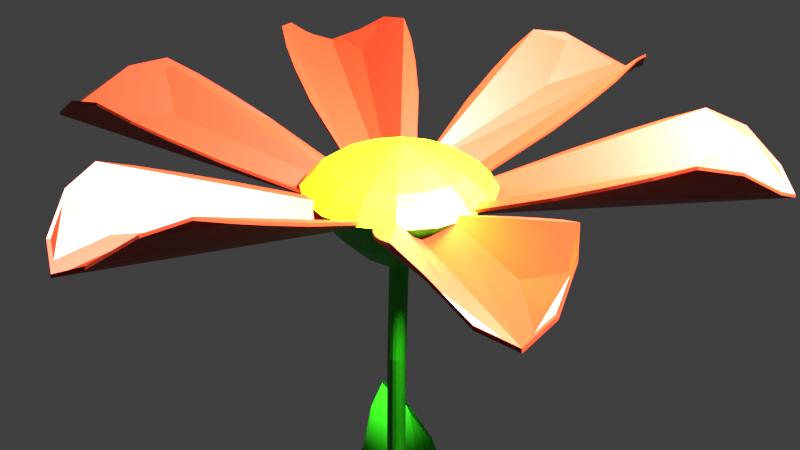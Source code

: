 # Source: Blume.blend  (saved by Blender 4.0.36; exported with 4.5.12 LTS)
import bpy
from mathutils import Matrix  # noqa: F401  (used for matrix-valued properties, if any)

bpy.ops.wm.read_factory_settings(use_empty=True)
scene = bpy.context.scene
scene.name = 'Scene'

# ---- collections
col_collection = bpy.data.collections.new('Collection'); scene.collection.children.link(col_collection)

# ---- materials (node trees are filled in below, after node groups)
mat_blatt = bpy.data.materials.new('Blatt')
mat_blatt.use_transparent_shadow = False
mat_st_ngel = bpy.data.materials.new('Stängel')
mat_st_ngel.use_transparent_shadow = False
mat_blumemitte = bpy.data.materials.new('BlumeMitte')
mat_blumemitte.use_transparent_shadow = False
mat_material_001 = bpy.data.materials.new('Material.001')
mat_material_001.use_transparent_shadow = False

# ---- material node trees
mat_blatt.use_nodes = True; mat_blatt.node_tree.nodes.clear()
_N = mat_blatt.node_tree.nodes; _L = mat_blatt.node_tree.links
n0 = _N.new('ShaderNodeBsdfPrincipled'); n0.name = 'Principled BSDF'; n0.location = (10, 300)
n0.inputs[0].default_value = (0.3537, 0.02134, 0.003514, 1.0)
n0.inputs[3].default_value = 1.45
n1 = _N.new('ShaderNodeOutputMaterial'); n1.name = 'Material-Ausgabe'; n1.location = (300, 300)
_L.new(n0.outputs[0], n1.inputs[0])
n1.is_active_output = True
mat_st_ngel.use_nodes = True; mat_st_ngel.node_tree.nodes.clear()
_N = mat_st_ngel.node_tree.nodes; _L = mat_st_ngel.node_tree.links
n0 = _N.new('ShaderNodeBsdfPrincipled'); n0.name = 'Principled BSDF'; n0.location = (10, 300)
n0.inputs[0].default_value = (0.01375, 0.406, 0.0, 1.0)
n0.inputs[3].default_value = 1.45
n1 = _N.new('ShaderNodeOutputMaterial'); n1.name = 'Material-Ausgabe'; n1.location = (300, 300)
_L.new(n0.outputs[0], n1.inputs[0])
n1.is_active_output = True
mat_blumemitte.use_nodes = True; mat_blumemitte.node_tree.nodes.clear()
_N = mat_blumemitte.node_tree.nodes; _L = mat_blumemitte.node_tree.links
n0 = _N.new('ShaderNodeBsdfPrincipled'); n0.name = 'Principled BSDF'; n0.location = (10, 300)
n0.inputs[0].default_value = (1.0, 0.5952, 0.002551, 1.0)
n0.inputs[3].default_value = 1.45
n1 = _N.new('ShaderNodeOutputMaterial'); n1.name = 'Material-Ausgabe'; n1.location = (300, 300)
_L.new(n0.outputs[0], n1.inputs[0])
n1.is_active_output = True
mat_material_001.use_nodes = True; mat_material_001.node_tree.nodes.clear()
_N = mat_material_001.node_tree.nodes; _L = mat_material_001.node_tree.links
n0 = _N.new('ShaderNodeBsdfPrincipled'); n0.name = 'Principled BSDF'; n0.location = (10, 300)
n0.inputs[3].default_value = 1.45
n1 = _N.new('ShaderNodeOutputMaterial'); n1.name = 'Material-Ausgabe'; n1.location = (300, 300)
_L.new(n0.outputs[0], n1.inputs[0])
n1.is_active_output = True

# ---- world
world_world = bpy.data.worlds.new('World'); scene.world = world_world
world_world.use_nodes = True; world_world.node_tree.nodes.clear()
_N = world_world.node_tree.nodes; _L = world_world.node_tree.links
n0 = _N.new('ShaderNodeOutputWorld'); n0.name = 'World Output'; n0.location = (300, 300)
n1 = _N.new('ShaderNodeBackground'); n1.name = 'Background'; n1.location = (10, 300)
n1.inputs[0].default_value = (0.05088, 0.05088, 0.05088, 1.0)
_L.new(n1.outputs[0], n0.inputs[0])
n0.is_active_output = True
world_world.color = (0.05088, 0.05088, 0.05088)
world_world.use_sun_shadow = False
world_world.sun_shadow_jitter_overblur = 0.0

# ---- cameras
cam_camera = bpy.data.cameras.new('Camera')
cam_camera.clip_end = 100.0
cam_camera.ortho_scale = 7.314

# ---- lights
light_light = bpy.data.lights.new('Light', 'POINT')
light_light.transmission_factor = 0.0
light_light.use_soft_falloff = False
light_light.energy = 1000.0
light_light.shadow_soft_size = 0.1
light_light.shadow_maximum_resolution = 0.006
light_light.use_absolute_resolution = True

# ---- meshes
me_kreis_002 = bpy.data.meshes.new('Kreis.002')
me_kreis_002.from_pydata([(1.169e-09, -0.02067, 0.0), (-0.3302, -0.6684, 0.0), (-0.61, -1.77, 0.0), (-0.6988, -2.33, 0.0), (-0.7366, -2.712, 0.0), (-0.7343, -3.095, -0.003753), (-0.5729, -3.419, -0.2255), (-0.3101, -3.636, -0.589), (2.513e-09, -3.712, -0.7757), (0.3101, -3.636, -0.589), (0.5729, -3.419, -0.2255), (0.7343, -3.095, -0.003753), (0.7366, -2.712, 0.0), (0.6988, -2.33, 0.0), (0.61, -1.77, 0.0), (0.3302, -0.6684, 0.0), (1.169e-09, -0.0267, 0.03336), (-0.3302, -0.6745, 0.03336), (-0.61, -1.776, 0.03336), (-0.6988, -2.336, 0.03336), (-0.7366, -2.718, 0.03336), (-0.7343, -3.101, 0.0296), (-0.5729, -3.425, -0.1922), (-0.3101, -3.642, -0.5556), (2.513e-09, -3.718, -0.7424), (0.3101, -3.642, -0.5556), (0.5729, -3.425, -0.1922), (0.7343, -3.101, 0.0296), (0.7366, -2.718, 0.03336), (0.6988, -2.336, 0.03336), (0.61, -1.776, 0.03336), (0.3302, -0.6745, 0.03336)], [], [(0, 8, 9, 10, 11, 12, 13, 14, 15), (1, 2, 3, 4, 5, 6, 7, 8, 0), (16, 31, 30, 29, 28, 27, 26, 25, 24), (17, 16, 24, 23, 22, 21, 20, 19, 18), (11, 10, 26, 27), (4, 3, 19, 20), (12, 11, 27, 28), (5, 4, 20, 21), (13, 12, 28, 29), (6, 5, 21, 22), (14, 13, 29, 30), (7, 6, 22, 23), (15, 14, 30, 31), (8, 7, 23, 24), (1, 0, 16, 17), (0, 15, 31, 16), (9, 8, 24, 25), (2, 1, 17, 18), (10, 9, 25, 26), (3, 2, 18, 19)])
_uv = me_kreis_002.uv_layers.new(name='UV-Map')
_uv.uv.foreach_set('vector', [0.0, 0.0, 0.0, 0.0, 0.0, 0.0, 0.0, 0.0, 0.0, 0.0, 0.0, 0.0, 0.0, 0.0, 0.0, 0.0, 0.0, 0.0, 0.0, 0.0, 0.0, 0.0, 0.0, 0.0, 0.0, 0.0, 0.0, 0.0, 0.0, 0.0, 0.0, 0.0, 0.0, 0.0, 0.0, 0.0, 0.0, 0.0, 0.0, 0.0, 0.0, 0.0, 0.0, 0.0, 0.0, 0.0, 0.0, 0.0, 0.0, 0.0, 0.0, 0.0, 0.0, 0.0, 0.0, 0.0, 0.0, 0.0, 0.0, 0.0, 0.0, 0.0, 0.0, 0.0, 0.0, 0.0, 0.0, 0.0, 0.0, 0.0, 0.0, 0.0, 0.0, 0.0, 0.0, 0.0, 0.0, 0.0, 0.0, 0.0, 0.0, 0.0, 0.0, 0.0, 0.0, 0.0, 0.0, 0.0, 0.0, 0.0, 0.0, 0.0, 0.0, 0.0, 0.0, 0.0, 0.0, 0.0, 0.0, 0.0, 0.0, 0.0, 0.0, 0.0, 0.0, 0.0, 0.0, 0.0, 0.0, 0.0, 0.0, 0.0, 0.0, 0.0, 0.0, 0.0, 0.0, 0.0, 0.0, 0.0, 0.0, 0.0, 0.0, 0.0, 0.0, 0.0, 0.0, 0.0, 0.0, 0.0, 0.0, 0.0, 0.0, 0.0, 0.0, 0.0, 0.0, 0.0, 0.0, 0.0, 0.0, 0.0, 0.0, 0.0, 0.0, 0.0, 0.0, 0.0, 0.0, 0.0, 0.0, 0.0, 0.0, 0.0, 0.0, 0.0, 0.0, 0.0, 0.0, 0.0, 0.0, 0.0, 0.0, 0.0, 0.0, 0.0, 0.0, 0.0, 0.0, 0.0, 0.0, 0.0, 0.0, 0.0, 0.0, 0.0, 0.0, 0.0, 0.0, 0.0, 0.0, 0.0, 0.0, 0.0, 0.0, 0.0, 0.0, 0.0, 0.0, 0.0, 0.0, 0.0, 0.0, 0.0, 0.0, 0.0, 0.0, 0.0, 0.0, 0.0])
me_kreis_002.materials.append(mat_blatt)
me_kreis_002.update()
me_kreis_003 = bpy.data.meshes.new('Kreis.003')
me_kreis_003.from_pydata([(1.169e-09, -0.02067, 0.0), (-0.3302, -0.6684, 0.0), (-0.61, -1.77, 0.0), (-0.6988, -2.33, 0.0), (-0.7366, -2.712, 0.0), (-0.7343, -3.095, -0.003753), (-0.5729, -3.419, -0.2255), (-0.3101, -3.636, -0.589), (2.513e-09, -3.712, -0.7757), (0.3101, -3.636, -0.589), (0.5729, -3.419, -0.2255), (0.7343, -3.095, -0.003753), (0.7366, -2.712, 0.0), (0.6988, -2.33, 0.0), (0.61, -1.77, 0.0), (0.3302, -0.6684, 0.0), (8.788e-10, -0.01484, -0.03228), (-0.3302, -0.6626, -0.03228), (-0.61, -1.764, -0.03228), (-0.6988, -2.324, -0.03228), (-0.7366, -2.707, -0.03228), (-0.7343, -3.089, -0.03604), (-0.5729, -3.414, -0.2578), (-0.3101, -3.63, -0.6213), (2.223e-09, -3.707, -0.808), (0.3101, -3.63, -0.6213), (0.5729, -3.414, -0.2578), (0.7343, -3.089, -0.03604), (0.7366, -2.707, -0.03228), (0.6988, -2.324, -0.03228), (0.61, -1.764, -0.03228), (0.3302, -0.6626, -0.03228)], [], [(0, 8, 9, 10, 11, 12, 13, 14, 15), (1, 2, 3, 4, 5, 6, 7, 8, 0), (16, 31, 30, 29, 28, 27, 26, 25, 24), (17, 16, 24, 23, 22, 21, 20, 19, 18), (2, 1, 17, 18), (10, 9, 25, 26), (3, 2, 18, 19), (11, 10, 26, 27), (4, 3, 19, 20), (12, 11, 27, 28), (5, 4, 20, 21), (13, 12, 28, 29), (6, 5, 21, 22), (14, 13, 29, 30), (7, 6, 22, 23), (15, 14, 30, 31), (8, 7, 23, 24), (1, 0, 16, 17), (0, 15, 31, 16), (9, 8, 24, 25)])
_uv = me_kreis_003.uv_layers.new(name='UV-Map')
_uv.uv.foreach_set('vector', [0.0, 0.0, 0.0, 0.0, 0.0, 0.0, 0.0, 0.0, 0.0, 0.0, 0.0, 0.0, 0.0, 0.0, 0.0, 0.0, 0.0, 0.0, 0.0, 0.0, 0.0, 0.0, 0.0, 0.0, 0.0, 0.0, 0.0, 0.0, 0.0, 0.0, 0.0, 0.0, 0.0, 0.0, 0.0, 0.0, 0.0, 0.0, 0.0, 0.0, 0.0, 0.0, 0.0, 0.0, 0.0, 0.0, 0.0, 0.0, 0.0, 0.0, 0.0, 0.0, 0.0, 0.0, 0.0, 0.0, 0.0, 0.0, 0.0, 0.0, 0.0, 0.0, 0.0, 0.0, 0.0, 0.0, 0.0, 0.0, 0.0, 0.0, 0.0, 0.0, 0.0, 0.0, 0.0, 0.0, 0.0, 0.0, 0.0, 0.0, 0.0, 0.0, 0.0, 0.0, 0.0, 0.0, 0.0, 0.0, 0.0, 0.0, 0.0, 0.0, 0.0, 0.0, 0.0, 0.0, 0.0, 0.0, 0.0, 0.0, 0.0, 0.0, 0.0, 0.0, 0.0, 0.0, 0.0, 0.0, 0.0, 0.0, 0.0, 0.0, 0.0, 0.0, 0.0, 0.0, 0.0, 0.0, 0.0, 0.0, 0.0, 0.0, 0.0, 0.0, 0.0, 0.0, 0.0, 0.0, 0.0, 0.0, 0.0, 0.0, 0.0, 0.0, 0.0, 0.0, 0.0, 0.0, 0.0, 0.0, 0.0, 0.0, 0.0, 0.0, 0.0, 0.0, 0.0, 0.0, 0.0, 0.0, 0.0, 0.0, 0.0, 0.0, 0.0, 0.0, 0.0, 0.0, 0.0, 0.0, 0.0, 0.0, 0.0, 0.0, 0.0, 0.0, 0.0, 0.0, 0.0, 0.0, 0.0, 0.0, 0.0, 0.0, 0.0, 0.0, 0.0, 0.0, 0.0, 0.0, 0.0, 0.0, 0.0, 0.0, 0.0, 0.0, 0.0, 0.0, 0.0, 0.0, 0.0, 0.0, 0.0, 0.0, 0.0, 0.0, 0.0, 0.0, 0.0, 0.0])
me_kreis_003.materials.append(mat_blatt)
me_kreis_003.update()
me_kreis_004 = bpy.data.meshes.new('Kreis.004')
me_kreis_004.from_pydata([(1.169e-09, -0.02067, 0.0), (-0.3302, -0.6684, 0.0), (-0.61, -1.77, 0.0), (-0.6988, -2.33, 0.0), (-0.7366, -2.712, 0.0), (-0.7343, -3.095, -0.003753), (-0.5729, -3.419, -0.2255), (-0.3101, -3.636, -0.589), (2.513e-09, -3.712, -0.7757), (0.3101, -3.636, -0.589), (0.5729, -3.419, -0.2255), (0.7343, -3.095, -0.003753), (0.7366, -2.712, 0.0), (0.6988, -2.33, 0.0), (0.61, -1.77, 0.0), (0.3302, -0.6684, 0.0), (1.867e-09, -0.02725, 0.03643), (-0.3302, -0.675, 0.03643), (-0.61, -1.776, 0.03643), (-0.6988, -2.336, 0.03643), (-0.7366, -2.719, 0.03643), (-0.7343, -3.102, 0.03267), (-0.5729, -3.426, -0.1891), (-0.3101, -3.643, -0.5526), (3.212e-09, -3.719, -0.7393), (0.3101, -3.643, -0.5526), (0.5729, -3.426, -0.1891), (0.7343, -3.102, 0.03267), (0.7366, -2.719, 0.03643), (0.6988, -2.336, 0.03643), (0.61, -1.776, 0.03643), (0.3302, -0.675, 0.03643)], [], [(0, 8, 9, 10, 11, 12, 13, 14, 15), (1, 2, 3, 4, 5, 6, 7, 8, 0), (16, 31, 30, 29, 28, 27, 26, 25, 24), (17, 16, 24, 23, 22, 21, 20, 19, 18), (11, 10, 26, 27), (4, 3, 19, 20), (12, 11, 27, 28), (5, 4, 20, 21), (13, 12, 28, 29), (6, 5, 21, 22), (14, 13, 29, 30), (7, 6, 22, 23), (15, 14, 30, 31), (8, 7, 23, 24), (1, 0, 16, 17), (0, 15, 31, 16), (9, 8, 24, 25), (2, 1, 17, 18), (10, 9, 25, 26), (3, 2, 18, 19)])
_uv = me_kreis_004.uv_layers.new(name='UV-Map')
_uv.uv.foreach_set('vector', [0.0, 0.0, 0.0, 0.0, 0.0, 0.0, 0.0, 0.0, 0.0, 0.0, 0.0, 0.0, 0.0, 0.0, 0.0, 0.0, 0.0, 0.0, 0.0, 0.0, 0.0, 0.0, 0.0, 0.0, 0.0, 0.0, 0.0, 0.0, 0.0, 0.0, 0.0, 0.0, 0.0, 0.0, 0.0, 0.0, 0.0, 0.0, 0.0, 0.0, 0.0, 0.0, 0.0, 0.0, 0.0, 0.0, 0.0, 0.0, 0.0, 0.0, 0.0, 0.0, 0.0, 0.0, 0.0, 0.0, 0.0, 0.0, 0.0, 0.0, 0.0, 0.0, 0.0, 0.0, 0.0, 0.0, 0.0, 0.0, 0.0, 0.0, 0.0, 0.0, 0.0, 0.0, 0.0, 0.0, 0.0, 0.0, 0.0, 0.0, 0.0, 0.0, 0.0, 0.0, 0.0, 0.0, 0.0, 0.0, 0.0, 0.0, 0.0, 0.0, 0.0, 0.0, 0.0, 0.0, 0.0, 0.0, 0.0, 0.0, 0.0, 0.0, 0.0, 0.0, 0.0, 0.0, 0.0, 0.0, 0.0, 0.0, 0.0, 0.0, 0.0, 0.0, 0.0, 0.0, 0.0, 0.0, 0.0, 0.0, 0.0, 0.0, 0.0, 0.0, 0.0, 0.0, 0.0, 0.0, 0.0, 0.0, 0.0, 0.0, 0.0, 0.0, 0.0, 0.0, 0.0, 0.0, 0.0, 0.0, 0.0, 0.0, 0.0, 0.0, 0.0, 0.0, 0.0, 0.0, 0.0, 0.0, 0.0, 0.0, 0.0, 0.0, 0.0, 0.0, 0.0, 0.0, 0.0, 0.0, 0.0, 0.0, 0.0, 0.0, 0.0, 0.0, 0.0, 0.0, 0.0, 0.0, 0.0, 0.0, 0.0, 0.0, 0.0, 0.0, 0.0, 0.0, 0.0, 0.0, 0.0, 0.0, 0.0, 0.0, 0.0, 0.0, 0.0, 0.0, 0.0, 0.0, 0.0, 0.0, 0.0, 0.0, 0.0, 0.0, 0.0, 0.0, 0.0, 0.0])
me_kreis_004.materials.append(mat_blatt)
me_kreis_004.update()
me_kreis_005 = bpy.data.meshes.new('Kreis.005')
me_kreis_005.from_pydata([(1.169e-09, -0.02067, 0.0), (-0.3302, -0.6684, 0.0), (-0.61, -1.77, 0.0), (-0.6988, -2.33, 0.0), (-0.7366, -2.712, 0.0), (-0.7343, -3.095, -0.003753), (-0.5729, -3.419, -0.2255), (-0.3101, -3.636, -0.589), (2.513e-09, -3.712, -0.7757), (0.3101, -3.636, -0.589), (0.5729, -3.419, -0.2255), (0.7343, -3.095, -0.003753), (0.7366, -2.712, 0.0), (0.6988, -2.33, 0.0), (0.61, -1.77, 0.0), (0.3302, -0.6684, 0.0), (1.169e-09, -0.02609, 0.02999), (-0.3302, -0.6739, 0.02999), (-0.61, -1.775, 0.02999), (-0.6988, -2.335, 0.02999), (-0.7366, -2.718, 0.02999), (-0.7343, -3.1, 0.02624), (-0.5729, -3.425, -0.1955), (-0.3101, -3.642, -0.559), (2.513e-09, -3.718, -0.7457), (0.3101, -3.642, -0.559), (0.5729, -3.425, -0.1955), (0.7343, -3.1, 0.02624), (0.7366, -2.718, 0.02999), (0.6988, -2.335, 0.02999), (0.61, -1.775, 0.02999), (0.3302, -0.6739, 0.02999)], [], [(0, 8, 9, 10, 11, 12, 13, 14, 15), (1, 2, 3, 4, 5, 6, 7, 8, 0), (16, 31, 30, 29, 28, 27, 26, 25, 24), (17, 16, 24, 23, 22, 21, 20, 19, 18), (5, 4, 20, 21), (13, 12, 28, 29), (6, 5, 21, 22), (14, 13, 29, 30), (7, 6, 22, 23), (15, 14, 30, 31), (8, 7, 23, 24), (1, 0, 16, 17), (0, 15, 31, 16), (9, 8, 24, 25), (2, 1, 17, 18), (10, 9, 25, 26), (3, 2, 18, 19), (11, 10, 26, 27), (4, 3, 19, 20), (12, 11, 27, 28)])
_uv = me_kreis_005.uv_layers.new(name='UV-Map')
_uv.uv.foreach_set('vector', [0.0, 0.0, 0.0, 0.0, 0.0, 0.0, 0.0, 0.0, 0.0, 0.0, 0.0, 0.0, 0.0, 0.0, 0.0, 0.0, 0.0, 0.0, 0.0, 0.0, 0.0, 0.0, 0.0, 0.0, 0.0, 0.0, 0.0, 0.0, 0.0, 0.0, 0.0, 0.0, 0.0, 0.0, 0.0, 0.0, 0.0, 0.0, 0.0, 0.0, 0.0, 0.0, 0.0, 0.0, 0.0, 0.0, 0.0, 0.0, 0.0, 0.0, 0.0, 0.0, 0.0, 0.0, 0.0, 0.0, 0.0, 0.0, 0.0, 0.0, 0.0, 0.0, 0.0, 0.0, 0.0, 0.0, 0.0, 0.0, 0.0, 0.0, 0.0, 0.0, 0.0, 0.0, 0.0, 0.0, 0.0, 0.0, 0.0, 0.0, 0.0, 0.0, 0.0, 0.0, 0.0, 0.0, 0.0, 0.0, 0.0, 0.0, 0.0, 0.0, 0.0, 0.0, 0.0, 0.0, 0.0, 0.0, 0.0, 0.0, 0.0, 0.0, 0.0, 0.0, 0.0, 0.0, 0.0, 0.0, 0.0, 0.0, 0.0, 0.0, 0.0, 0.0, 0.0, 0.0, 0.0, 0.0, 0.0, 0.0, 0.0, 0.0, 0.0, 0.0, 0.0, 0.0, 0.0, 0.0, 0.0, 0.0, 0.0, 0.0, 0.0, 0.0, 0.0, 0.0, 0.0, 0.0, 0.0, 0.0, 0.0, 0.0, 0.0, 0.0, 0.0, 0.0, 0.0, 0.0, 0.0, 0.0, 0.0, 0.0, 0.0, 0.0, 0.0, 0.0, 0.0, 0.0, 0.0, 0.0, 0.0, 0.0, 0.0, 0.0, 0.0, 0.0, 0.0, 0.0, 0.0, 0.0, 0.0, 0.0, 0.0, 0.0, 0.0, 0.0, 0.0, 0.0, 0.0, 0.0, 0.0, 0.0, 0.0, 0.0, 0.0, 0.0, 0.0, 0.0, 0.0, 0.0, 0.0, 0.0, 0.0, 0.0, 0.0, 0.0, 0.0, 0.0, 0.0, 0.0])
me_kreis_005.materials.append(mat_blatt)
me_kreis_005.update()
me_kreis_006 = bpy.data.meshes.new('Kreis.006')
me_kreis_006.from_pydata([(1.169e-09, -0.02067, 0.0), (-0.3302, -0.6684, 0.0), (-0.61, -1.77, 0.0), (-0.6988, -2.33, 0.0), (-0.7366, -2.712, 0.0), (-0.7343, -3.095, -0.003753), (-0.5729, -3.419, -0.2255), (-0.3101, -3.636, -0.589), (2.513e-09, -3.712, -0.7757), (0.3101, -3.636, -0.589), (0.5729, -3.419, -0.2255), (0.7343, -3.095, -0.003753), (0.7366, -2.712, 0.0), (0.6988, -2.33, 0.0), (0.61, -1.77, 0.0), (0.3302, -0.6684, 0.0), (9.359e-10, -0.02643, 0.03187), (-0.3302, -0.6742, 0.03187), (-0.61, -1.775, 0.03187), (-0.6988, -2.335, 0.03187), (-0.7366, -2.718, 0.03187), (-0.7343, -3.101, 0.02811), (-0.5729, -3.425, -0.1936), (-0.3101, -3.642, -0.5571), (2.28e-09, -3.718, -0.7438), (0.3101, -3.642, -0.5571), (0.5729, -3.425, -0.1936), (0.7343, -3.101, 0.02811), (0.7366, -2.718, 0.03187), (0.6988, -2.335, 0.03187), (0.61, -1.775, 0.03187), (0.3302, -0.6742, 0.03187)], [], [(0, 8, 9, 10, 11, 12, 13, 14, 15), (1, 2, 3, 4, 5, 6, 7, 8, 0), (16, 31, 30, 29, 28, 27, 26, 25, 24), (17, 16, 24, 23, 22, 21, 20, 19, 18), (13, 12, 28, 29), (6, 5, 21, 22), (14, 13, 29, 30), (7, 6, 22, 23), (15, 14, 30, 31), (8, 7, 23, 24), (1, 0, 16, 17), (0, 15, 31, 16), (9, 8, 24, 25), (2, 1, 17, 18), (10, 9, 25, 26), (3, 2, 18, 19), (11, 10, 26, 27), (4, 3, 19, 20), (12, 11, 27, 28), (5, 4, 20, 21)])
_uv = me_kreis_006.uv_layers.new(name='UV-Map')
_uv.uv.foreach_set('vector', [0.0, 0.0, 0.0, 0.0, 0.0, 0.0, 0.0, 0.0, 0.0, 0.0, 0.0, 0.0, 0.0, 0.0, 0.0, 0.0, 0.0, 0.0, 0.0, 0.0, 0.0, 0.0, 0.0, 0.0, 0.0, 0.0, 0.0, 0.0, 0.0, 0.0, 0.0, 0.0, 0.0, 0.0, 0.0, 0.0, 0.0, 0.0, 0.0, 0.0, 0.0, 0.0, 0.0, 0.0, 0.0, 0.0, 0.0, 0.0, 0.0, 0.0, 0.0, 0.0, 0.0, 0.0, 0.0, 0.0, 0.0, 0.0, 0.0, 0.0, 0.0, 0.0, 0.0, 0.0, 0.0, 0.0, 0.0, 0.0, 0.0, 0.0, 0.0, 0.0, 0.0, 0.0, 0.0, 0.0, 0.0, 0.0, 0.0, 0.0, 0.0, 0.0, 0.0, 0.0, 0.0, 0.0, 0.0, 0.0, 0.0, 0.0, 0.0, 0.0, 0.0, 0.0, 0.0, 0.0, 0.0, 0.0, 0.0, 0.0, 0.0, 0.0, 0.0, 0.0, 0.0, 0.0, 0.0, 0.0, 0.0, 0.0, 0.0, 0.0, 0.0, 0.0, 0.0, 0.0, 0.0, 0.0, 0.0, 0.0, 0.0, 0.0, 0.0, 0.0, 0.0, 0.0, 0.0, 0.0, 0.0, 0.0, 0.0, 0.0, 0.0, 0.0, 0.0, 0.0, 0.0, 0.0, 0.0, 0.0, 0.0, 0.0, 0.0, 0.0, 0.0, 0.0, 0.0, 0.0, 0.0, 0.0, 0.0, 0.0, 0.0, 0.0, 0.0, 0.0, 0.0, 0.0, 0.0, 0.0, 0.0, 0.0, 0.0, 0.0, 0.0, 0.0, 0.0, 0.0, 0.0, 0.0, 0.0, 0.0, 0.0, 0.0, 0.0, 0.0, 0.0, 0.0, 0.0, 0.0, 0.0, 0.0, 0.0, 0.0, 0.0, 0.0, 0.0, 0.0, 0.0, 0.0, 0.0, 0.0, 0.0, 0.0, 0.0, 0.0, 0.0, 0.0, 0.0, 0.0])
me_kreis_006.materials.append(mat_blatt)
me_kreis_006.update()
me_kreis_007 = bpy.data.meshes.new('Kreis.007')
me_kreis_007.from_pydata([(1.169e-09, -0.02067, 0.0), (-0.3302, -0.6684, 0.0), (-0.61, -1.77, 0.0), (-0.6988, -2.33, 0.0), (-0.7366, -2.712, 0.0), (-0.7343, -3.095, -0.003753), (-0.5729, -3.419, -0.2255), (-0.3101, -3.636, -0.589), (2.513e-09, -3.712, -0.7757), (0.3101, -3.636, -0.589), (0.5729, -3.419, -0.2255), (0.7343, -3.095, -0.003753), (0.7366, -2.712, 0.0), (0.6988, -2.33, 0.0), (0.61, -1.77, 0.0), (0.3302, -0.6684, 0.0), (1.634e-09, -0.02731, 0.03674), (-0.3302, -0.6751, 0.03674), (-0.61, -1.776, 0.03674), (-0.6988, -2.336, 0.03674), (-0.7366, -2.719, 0.03674), (-0.7343, -3.102, 0.03299), (-0.5729, -3.426, -0.1888), (-0.3101, -3.643, -0.5522), (2.979e-09, -3.719, -0.739), (0.3101, -3.643, -0.5522), (0.5729, -3.426, -0.1888), (0.7343, -3.102, 0.03299), (0.7366, -2.719, 0.03674), (0.6988, -2.336, 0.03674), (0.61, -1.776, 0.03674), (0.3302, -0.6751, 0.03674)], [], [(0, 8, 9, 10, 11, 12, 13, 14, 15), (1, 2, 3, 4, 5, 6, 7, 8, 0), (16, 31, 30, 29, 28, 27, 26, 25, 24), (17, 16, 24, 23, 22, 21, 20, 19, 18), (14, 13, 29, 30), (7, 6, 22, 23), (15, 14, 30, 31), (8, 7, 23, 24), (1, 0, 16, 17), (0, 15, 31, 16), (9, 8, 24, 25), (2, 1, 17, 18), (10, 9, 25, 26), (3, 2, 18, 19), (11, 10, 26, 27), (4, 3, 19, 20), (12, 11, 27, 28), (5, 4, 20, 21), (13, 12, 28, 29), (6, 5, 21, 22)])
_uv = me_kreis_007.uv_layers.new(name='UV-Map')
_uv.uv.foreach_set('vector', [0.0, 0.0, 0.0, 0.0, 0.0, 0.0, 0.0, 0.0, 0.0, 0.0, 0.0, 0.0, 0.0, 0.0, 0.0, 0.0, 0.0, 0.0, 0.0, 0.0, 0.0, 0.0, 0.0, 0.0, 0.0, 0.0, 0.0, 0.0, 0.0, 0.0, 0.0, 0.0, 0.0, 0.0, 0.0, 0.0, 0.0, 0.0, 0.0, 0.0, 0.0, 0.0, 0.0, 0.0, 0.0, 0.0, 0.0, 0.0, 0.0, 0.0, 0.0, 0.0, 0.0, 0.0, 0.0, 0.0, 0.0, 0.0, 0.0, 0.0, 0.0, 0.0, 0.0, 0.0, 0.0, 0.0, 0.0, 0.0, 0.0, 0.0, 0.0, 0.0, 0.0, 0.0, 0.0, 0.0, 0.0, 0.0, 0.0, 0.0, 0.0, 0.0, 0.0, 0.0, 0.0, 0.0, 0.0, 0.0, 0.0, 0.0, 0.0, 0.0, 0.0, 0.0, 0.0, 0.0, 0.0, 0.0, 0.0, 0.0, 0.0, 0.0, 0.0, 0.0, 0.0, 0.0, 0.0, 0.0, 0.0, 0.0, 0.0, 0.0, 0.0, 0.0, 0.0, 0.0, 0.0, 0.0, 0.0, 0.0, 0.0, 0.0, 0.0, 0.0, 0.0, 0.0, 0.0, 0.0, 0.0, 0.0, 0.0, 0.0, 0.0, 0.0, 0.0, 0.0, 0.0, 0.0, 0.0, 0.0, 0.0, 0.0, 0.0, 0.0, 0.0, 0.0, 0.0, 0.0, 0.0, 0.0, 0.0, 0.0, 0.0, 0.0, 0.0, 0.0, 0.0, 0.0, 0.0, 0.0, 0.0, 0.0, 0.0, 0.0, 0.0, 0.0, 0.0, 0.0, 0.0, 0.0, 0.0, 0.0, 0.0, 0.0, 0.0, 0.0, 0.0, 0.0, 0.0, 0.0, 0.0, 0.0, 0.0, 0.0, 0.0, 0.0, 0.0, 0.0, 0.0, 0.0, 0.0, 0.0, 0.0, 0.0, 0.0, 0.0, 0.0, 0.0, 0.0, 0.0])
me_kreis_007.materials.append(mat_blatt)
me_kreis_007.update()
me_kreis_010 = bpy.data.meshes.new('Kreis.010')
me_kreis_010.from_pydata([(-0.03541, 4.55, 0.3136), (-0.3684, 3.951, 0.7639), (-0.6693, 3.307, 1.25), (-0.8786, 2.649, 1.708), (-0.8787, 2.374, 1.919), (-0.9082, 2.145, 2.093), (-0.8645, 1.809, 2.126), (-0.6861, 1.232, 2.08), (-0.4167, 0.8151, 2.091), (-0.17, 1.201, 2.132), (0.0546, 1.791, 2.21), (0.195, 2.08, 2.205), (0.228, 2.309, 2.031), (0.2837, 2.58, 1.827), (0.2487, 3.253, 1.344), (0.1284, 3.921, 0.8144), (-1.592, -0.7238, 5.224), (-1.553, -0.4566, 5.506), (-1.656, -0.1627, 5.741), (-1.886, 0.1132, 5.894), (-2.207, 0.3291, 5.941), (-2.572, 0.4521, 5.875), (-2.924, 0.4635, 5.706), (-3.209, 0.3615, 5.461), (-3.385, 0.1618, 5.175), (-3.424, -0.1054, 4.894), (-3.321, -0.3994, 4.659), (-3.091, -0.6753, 4.506), (-2.77, -0.8912, 4.459), (-2.405, -1.014, 4.525), (-2.054, -1.026, 4.693), (-1.768, -0.9236, 4.939), (-1.962, 0.181, 4.763), (-1.973, 0.1069, 4.685), (-1.991, 0.2625, 4.828), (-2.055, 0.3391, 4.87), (-2.144, 0.3989, 4.883), (-2.245, 0.433, 4.865), (-2.343, 0.4362, 4.818), (-2.422, 0.4079, 4.75), (-2.47, 0.3525, 4.671), (-2.481, 0.2784, 4.593), (-2.453, 0.1969, 4.528), (-2.389, 0.1204, 4.485), (-2.3, 0.06054, 4.472), (-2.199, 0.02643, 4.491), (-2.101, 0.02327, 4.537), (-2.022, 0.05155, 4.606), (-1.719, -0.1077, 5.106), (-1.745, -0.2844, 4.92), (-1.787, 0.08662, 5.262), (-1.939, 0.2691, 5.363), (-2.152, 0.4118, 5.394), (-2.393, 0.4932, 5.35), (-2.625, 0.5007, 5.239), (-2.814, 0.4333, 5.076), (-2.93, 0.3012, 4.888), (-2.956, 0.1245, 4.702), (-2.888, -0.06987, 4.546), (-2.736, -0.2523, 4.445), (-2.523, -0.3951, 4.414), (-2.282, -0.4764, 4.458), (-2.05, -0.484, 4.569), (-1.861, -0.4165, 4.732), (-1.879, 0.1071, 4.853), (-1.894, 0.001227, 4.742), (-1.92, 0.2237, 4.947), (-2.011, 0.333, 5.007), (-2.138, 0.4186, 5.026), (-2.283, 0.4674, 5.0), (-2.422, 0.4719, 4.933), (-2.535, 0.4315, 4.835), (-2.605, 0.3523, 4.722), (-2.62, 0.2464, 4.611), (-2.58, 0.1298, 4.517), (-2.488, 0.02047, 4.457), (-2.361, -0.06511, 4.438), (-2.217, -0.1139, 4.464), (-2.077, -0.1184, 4.531), (-1.964, -0.07797, 4.629), (-1.776, -0.7565, 5.321), (-1.742, -0.5287, 5.561), (-1.83, -0.2782, 5.761), (-2.026, -0.04296, 5.891), (-2.3, 0.1411, 5.931), (-2.611, 0.2459, 5.875), (-2.91, 0.2556, 5.732), (-3.154, 0.1687, 5.522), (-3.304, -0.001573, 5.279), (-3.337, -0.2293, 5.039), (-3.249, -0.4799, 4.839), (-3.053, -0.7151, 4.709), (-2.779, -0.8991, 4.668), (-2.469, -1.004, 4.725), (-2.169, -1.014, 4.868), (-1.926, -0.9268, 5.078), (-1.933, -0.7534, 5.378), (-1.905, -0.5634, 5.578), (-1.979, -0.3544, 5.745), (-2.142, -0.1582, 5.854), (-2.371, -0.00469, 5.887), (-2.63, 0.08277, 5.841), (-2.88, 0.09087, 5.721), (-3.083, 0.01838, 5.546), (-3.208, -0.1237, 5.343), (-3.236, -0.3137, 5.143), (-3.163, -0.5227, 4.976), (-2.999, -0.7189, 4.867), (-2.771, -0.8724, 4.834), (-2.512, -0.9598, 4.881), (-2.261, -0.9679, 5.001), (-2.058, -0.8954, 5.175), (-2.209, -0.7082, 5.445), (-2.191, -0.589, 5.571), (-2.237, -0.4579, 5.676), (-2.339, -0.3348, 5.744), (-2.483, -0.2384, 5.765), (-2.646, -0.1836, 5.736), (-2.802, -0.1785, 5.66), (-2.93, -0.224, 5.551), (-3.008, -0.3131, 5.423), (-3.026, -0.4323, 5.298), (-2.98, -0.5635, 5.193), (-2.877, -0.6866, 5.125), (-2.734, -0.7829, 5.104), (-2.571, -0.8378, 5.133), (-2.414, -0.8429, 5.208), (-2.287, -0.7974, 5.318), (-2.567, -0.6278, 5.515), (-2.563, -0.6035, 5.541), (-2.573, -0.5767, 5.562), (-2.594, -0.5516, 5.576), (-2.623, -0.5319, 5.58), (-2.656, -0.5207, 5.574), (-2.688, -0.5196, 5.559), (-2.714, -0.5289, 5.537), (-2.73, -0.5471, 5.511), (-2.734, -0.5715, 5.485), (-2.724, -0.5983, 5.464), (-2.703, -0.6234, 5.45), (-2.674, -0.6431, 5.445), (-2.641, -0.6543, 5.451), (-2.609, -0.6553, 5.467), (-2.583, -0.646, 5.489), (-2.638, -0.606, 5.524), (-2.637, -0.6012, 5.529), (-2.639, -0.596, 5.533), (-2.643, -0.591, 5.536), (-2.649, -0.5872, 5.537), (-2.656, -0.585, 5.536), (-2.662, -0.5848, 5.533), (-2.667, -0.5866, 5.528), (-2.67, -0.5902, 5.523), (-2.671, -0.5949, 5.518), (-2.669, -0.6002, 5.514), (-2.665, -0.6051, 5.511), (-2.659, -0.609, 5.511), (-2.653, -0.6112, 5.512), (-2.646, -0.6114, 5.515), (-2.641, -0.6095, 5.519), (-2.114, 0.2353, 4.685), (-2.118, 0.2081, 4.656), (-2.125, 0.2652, 4.709), (-2.148, 0.2933, 4.725), (-2.181, 0.3152, 4.729), (-2.218, 0.3277, 4.723), (-2.254, 0.3289, 4.705), (-2.283, 0.3185, 4.68), (-2.301, 0.2982, 4.651), (-2.305, 0.271, 4.623), (-2.294, 0.2411, 4.599), (-2.271, 0.213, 4.583), (-2.238, 0.1911, 4.579), (-2.201, 0.1785, 4.585), (-2.165, 0.1774, 4.602), (-2.136, 0.1878, 4.627), (-1.745, 1.025, 3.894), (-1.749, 0.9976, 3.866), (-1.755, 1.055, 3.918), (-1.778, 1.083, 3.934), (-1.811, 1.105, 3.939), (-1.848, 1.117, 3.932), (-1.884, 1.118, 3.915), (-1.913, 1.108, 3.89), (-1.931, 1.088, 3.861), (-1.935, 1.06, 3.832), (-1.925, 1.031, 3.808), (-1.901, 1.003, 3.793), (-1.868, 0.9805, 3.788), (-1.831, 0.968, 3.795), (-1.796, 0.9669, 3.812), (-1.767, 0.9772, 3.837), (-1.106, 2.077, 2.918), (-1.11, 2.05, 2.89), (-1.117, 2.107, 2.942), (-1.14, 2.135, 2.958), (-1.173, 2.157, 2.962), (-1.21, 2.17, 2.956), (-1.246, 2.171, 2.939), (-1.275, 2.16, 2.914), (-1.293, 2.14, 2.885), (-1.297, 2.113, 2.856), (-1.286, 2.083, 2.832), (-1.263, 2.055, 2.816), (-1.23, 2.033, 2.812), (-1.193, 2.021, 2.818), (-1.157, 2.019, 2.836), (-1.128, 2.03, 2.861), (-0.55, 3.316, 1.45), (-0.554, 3.289, 1.421), (-0.5605, 3.346, 1.474), (-0.5839, 3.374, 1.489), (-0.6166, 3.396, 1.494), (-0.6537, 3.408, 1.487), (-0.6894, 3.409, 1.47), (-0.7185, 3.399, 1.445), (-0.7364, 3.379, 1.416), (-0.7404, 3.351, 1.387), (-0.7299, 3.322, 1.364), (-0.7065, 3.293, 1.348), (-0.6738, 3.272, 1.343), (-0.6367, 3.259, 1.35), (-0.6009, 3.258, 1.367), (-0.5719, 3.268, 1.392), (0.1266, 4.528, 0.2984), (0.1226, 4.501, 0.2697), (0.1161, 4.558, 0.3223), (0.09273, 4.586, 0.3378), (0.06, 4.608, 0.3426), (0.02293, 4.621, 0.3359), (-0.01286, 4.622, 0.3187), (-0.04191, 4.612, 0.2937), (-0.0598, 4.591, 0.2647), (-0.0638, 4.564, 0.2361), (-0.05332, 4.534, 0.2122), (-0.02993, 4.506, 0.1966), (0.002793, 4.484, 0.1918), (0.03987, 4.472, 0.1985), (0.07566, 4.47, 0.2157), (0.1047, 4.481, 0.2407), (-0.02842, 4.466, 0.2519), (0.2206, 3.926, 0.8167), (0.45, 3.383, 1.444), (0.6455, 2.924, 2.106), (0.6606, 2.779, 2.42), (0.6925, 2.638, 2.671), (0.8138, 2.653, 2.987), (1.018, 2.824, 3.532), (1.049, 3.012, 3.991), (0.6744, 3.142, 3.758), (0.1898, 3.225, 3.355), (-0.04171, 3.318, 3.153), (-0.076, 3.461, 2.903), (-0.128, 3.641, 2.613), (-0.1609, 3.949, 1.845), (-0.1101, 4.232, 1.034), (0.1796, 3.896, 0.8243), (0.4091, 3.353, 1.451), (0.6046, 2.894, 2.113), (0.6196, 2.748, 2.427), (0.6516, 2.608, 2.678), (0.7729, 2.622, 2.995), (0.977, 2.794, 3.54), (1.008, 2.982, 3.998), (0.6335, 3.112, 3.765), (0.1489, 3.195, 3.363), (-0.08265, 3.288, 3.16), (-0.1169, 3.431, 2.911), (-0.169, 3.61, 2.621), (-0.2018, 3.919, 1.853), (-0.151, 4.202, 1.041), (-0.3708, 3.955, 0.7893), (-0.6717, 3.312, 1.276), (-0.881, 2.654, 1.734), (-0.8811, 2.379, 1.944), (-0.9105, 2.149, 2.118), (-0.8669, 1.814, 2.151), (-0.6885, 1.237, 2.105), (-0.419, 0.8197, 2.117), (-0.1724, 1.206, 2.157), (0.05223, 1.795, 2.235), (0.1927, 2.084, 2.23), (0.2257, 2.313, 2.057), (0.2814, 2.585, 1.852), (0.2463, 3.258, 1.369), (0.1261, 3.926, 0.8398)], [], [(0, 8, 9, 10, 11, 12, 13, 14, 15), (1, 2, 3, 4, 5, 6, 7, 8, 0), (45, 173, 174, 46), (48, 17, 16, 49), (50, 18, 17, 48), (51, 19, 18, 50), (52, 20, 19, 51), (53, 21, 20, 52), (54, 22, 21, 53), (55, 23, 22, 54), (56, 24, 23, 55), (57, 25, 24, 56), (58, 26, 25, 57), (59, 27, 26, 58), (60, 28, 27, 59), (61, 29, 28, 60), (62, 30, 29, 61), (63, 31, 30, 62), (49, 16, 31, 63), (64, 48, 49, 65), (66, 50, 48, 64), (67, 51, 50, 66), (68, 52, 51, 67), (69, 53, 52, 68), (70, 54, 53, 69), (71, 55, 54, 70), (72, 56, 55, 71), (73, 57, 56, 72), (74, 58, 57, 73), (75, 59, 58, 74), (76, 60, 59, 75), (77, 61, 60, 76), (78, 62, 61, 77), (79, 63, 62, 78), (65, 49, 63, 79), (32, 64, 65, 33), (34, 66, 64, 32), (35, 67, 66, 34), (36, 68, 67, 35), (37, 69, 68, 36), (38, 70, 69, 37), (39, 71, 70, 38), (40, 72, 71, 39), (41, 73, 72, 40), (42, 74, 73, 41), (43, 75, 74, 42), (44, 76, 75, 43), (45, 77, 76, 44), (46, 78, 77, 45), (47, 79, 78, 46), (33, 65, 79, 47), (27, 91, 90, 26), (20, 84, 83, 19), (28, 92, 91, 27), (21, 85, 84, 20), (29, 93, 92, 28), (22, 86, 85, 21), (30, 94, 93, 29), (23, 87, 86, 22), (31, 95, 94, 30), (24, 88, 87, 23), (17, 81, 80, 16), (16, 80, 95, 31), (25, 89, 88, 24), (18, 82, 81, 17), (26, 90, 89, 25), (19, 83, 82, 18), (84, 100, 99, 83), (92, 108, 107, 91), (85, 101, 100, 84), (93, 109, 108, 92), (86, 102, 101, 85), (94, 110, 109, 93), (87, 103, 102, 86), (95, 111, 110, 94), (88, 104, 103, 87), (81, 97, 96, 80), (80, 96, 111, 95), (89, 105, 104, 88), (82, 98, 97, 81), (90, 106, 105, 89), (83, 99, 98, 82), (91, 107, 106, 90), (105, 121, 120, 104), (98, 114, 113, 97), (106, 122, 121, 105), (99, 115, 114, 98), (107, 123, 122, 106), (100, 116, 115, 99), (108, 124, 123, 107), (101, 117, 116, 100), (109, 125, 124, 108), (102, 118, 117, 101), (110, 126, 125, 109), (103, 119, 118, 102), (111, 127, 126, 110), (104, 120, 119, 103), (97, 113, 112, 96), (96, 112, 127, 111), (122, 138, 137, 121), (115, 131, 130, 114), (123, 139, 138, 122), (116, 132, 131, 115), (124, 140, 139, 123), (117, 133, 132, 116), (125, 141, 140, 124), (118, 134, 133, 117), (126, 142, 141, 125), (119, 135, 134, 118), (127, 143, 142, 126), (120, 136, 135, 119), (113, 129, 128, 112), (112, 128, 143, 127), (121, 137, 136, 120), (114, 130, 129, 113), (143, 159, 158, 142), (136, 152, 151, 135), (129, 145, 144, 128), (128, 144, 159, 143), (137, 153, 152, 136), (130, 146, 145, 129), (138, 154, 153, 137), (131, 147, 146, 130), (139, 155, 154, 138), (132, 148, 147, 131), (140, 156, 155, 139), (133, 149, 148, 132), (141, 157, 156, 140), (134, 150, 149, 133), (142, 158, 157, 141), (135, 151, 150, 134), (170, 186, 187, 171), (38, 166, 167, 39), (46, 174, 175, 47), (39, 167, 168, 40), (33, 161, 160, 32), (47, 175, 161, 33), (40, 168, 169, 41), (32, 160, 162, 34), (41, 169, 170, 42), (34, 162, 163, 35), (42, 170, 171, 43), (35, 163, 164, 36), (43, 171, 172, 44), (36, 164, 165, 37), (44, 172, 173, 45), (37, 165, 166, 38), (177, 193, 192, 176), (163, 179, 180, 164), (171, 187, 188, 172), (164, 180, 181, 165), (172, 188, 189, 173), (165, 181, 182, 166), (173, 189, 190, 174), (166, 182, 183, 167), (174, 190, 191, 175), (167, 183, 184, 168), (161, 177, 176, 160), (175, 191, 177, 161), (168, 184, 185, 169), (160, 176, 178, 162), (169, 185, 186, 170), (162, 178, 179, 163), (197, 213, 214, 198), (191, 207, 193, 177), (184, 200, 201, 185), (176, 192, 194, 178), (185, 201, 202, 186), (178, 194, 195, 179), (186, 202, 203, 187), (179, 195, 196, 180), (187, 203, 204, 188), (180, 196, 197, 181), (188, 204, 205, 189), (181, 197, 198, 182), (189, 205, 206, 190), (182, 198, 199, 183), (190, 206, 207, 191), (183, 199, 200, 184), (217, 233, 234, 218), (205, 221, 222, 206), (198, 214, 215, 199), (206, 222, 223, 207), (199, 215, 216, 200), (193, 209, 208, 192), (207, 223, 209, 193), (200, 216, 217, 201), (192, 208, 210, 194), (201, 217, 218, 202), (194, 210, 211, 195), (202, 218, 219, 203), (195, 211, 212, 196), (203, 219, 220, 204), (196, 212, 213, 197), (204, 220, 221, 205), (224, 225, 239, 238, 237, 236, 235, 234, 233, 232, 231, 230, 229, 228, 227, 226), (210, 226, 227, 211), (218, 234, 235, 219), (211, 227, 228, 212), (219, 235, 236, 220), (212, 228, 229, 213), (220, 236, 237, 221), (213, 229, 230, 214), (221, 237, 238, 222), (214, 230, 231, 215), (222, 238, 239, 223), (215, 231, 232, 216), (209, 225, 224, 208), (223, 239, 225, 209), (216, 232, 233, 217), (208, 224, 226, 210), (240, 255, 254, 253, 252, 251, 250, 249, 248), (241, 240, 248, 247, 246, 245, 244, 243, 242), (241, 242, 257, 256), (249, 250, 265, 264), (242, 243, 258, 257), (250, 251, 266, 265), (243, 244, 259, 258), (251, 252, 267, 266), (244, 245, 260, 259), (252, 253, 268, 267), (245, 246, 261, 260), (253, 254, 269, 268), (246, 247, 262, 261), (254, 255, 270, 269), (247, 248, 263, 262), (248, 249, 264, 263), (12, 11, 281, 282), (5, 4, 274, 275), (13, 12, 282, 283), (6, 5, 275, 276), (14, 13, 283, 284), (7, 6, 276, 277), (15, 14, 284, 285), (8, 7, 277, 278), (9, 8, 278, 279), (2, 1, 271, 272), (10, 9, 279, 280), (3, 2, 272, 273), (11, 10, 280, 281), (4, 3, 273, 274)])
me_kreis_010.polygons.foreach_set('material_index', [0, 0, 0, 0, 0, 0, 0, 0, 0, 0, 0, 0, 0, 0, 0, 0, 0, 0, 0, 0, 0, 0, 0, 0, 0, 0, 0, 0, 0, 0, 0, 0, 0, 0, 0, 0, 0, 0, 0, 0, 0, 0, 0, 0, 0, 0, 0, 0, 0, 0, 0, 1, 1, 1, 1, 1, 1, 1, 1, 1, 1, 1, 1, 1, 1, 1, 1, 1, 1, 1, 1, 1, 1, 1, 1, 1, 1, 1, 1, 1, 1, 1, 1, 1, 1, 1, 1, 1, 1, 1, 1, 1, 1, 1, 1, 1, 1, 1, 1, 1, 1, 1, 1, 1, 1, 1, 1, 1, 1, 1, 1, 1, 1, 1, 1, 1, 1, 1, 1, 1, 1, 1, 1, 1, 1, 1, 1, 1, 1, 1, 1, 0, 0, 0, 0, 0, 0, 0, 0, 0, 0, 0, 0, 0, 0, 0, 0, 0, 0, 0, 0, 0, 0, 0, 0, 0, 0, 0, 0, 0, 0, 0, 0, 0, 0, 0, 0, 0, 0, 0, 0, 0, 0, 0, 0, 0, 0, 0, 0, 0, 0, 0, 0, 0, 0, 0, 0, 0, 0, 0, 0, 0, 0, 0, 0, 0, 0, 0, 0, 0, 0, 0, 0, 0, 0, 0, 0, 0, 0, 0, 0, 0, 0, 0, 0, 0, 0, 0, 0, 0, 0, 0, 0, 0, 0, 0, 0, 0, 0, 0, 0, 0, 0, 0, 0, 0, 0, 0, 0, 0, 0])
_uv = me_kreis_010.uv_layers.new(name='UV-Map')
_uv.uv.foreach_set('vector', [0.0, 0.0, 0.0, 0.0, 0.0, 0.0, 0.0, 0.0, 0.0, 0.0, 0.0, 0.0, 0.0, 0.0, 0.0, 0.0, 0.0, 0.0, 0.0, 0.0, 0.0, 0.0, 0.0, 0.0, 0.0, 0.0, 0.0, 0.0, 0.0, 0.0, 0.0, 0.0, 0.0, 0.0, 0.0, 0.0, 0.0, 0.0, 0.0, 0.0, 0.0, 0.0, 0.0, 0.0, 0.0, 0.0, 0.0, 0.0, 0.0, 0.0, 0.0, 0.0, 0.0, 0.0, 0.0, 0.0, 0.0, 0.0, 0.0, 0.0, 0.0, 0.0, 0.0, 0.0, 0.0, 0.0, 0.0, 0.0, 0.0, 0.0, 0.0, 0.0, 0.0, 0.0, 0.0, 0.0, 0.0, 0.0, 0.0, 0.0, 0.0, 0.0, 0.0, 0.0, 0.0, 0.0, 0.0, 0.0, 0.0, 0.0, 0.0, 0.0, 0.0, 0.0, 0.0, 0.0, 0.0, 0.0, 0.0, 0.0, 0.0, 0.0, 0.0, 0.0, 0.0, 0.0, 0.0, 0.0, 0.0, 0.0, 0.0, 0.0, 0.0, 0.0, 0.0, 0.0, 0.0, 0.0, 0.0, 0.0, 0.0, 0.0, 0.0, 0.0, 0.0, 0.0, 0.0, 0.0, 0.0, 0.0, 0.0, 0.0, 0.0, 0.0, 0.0, 0.0, 0.0, 0.0, 0.0, 0.0, 0.0, 0.0, 0.0, 0.0, 0.0, 0.0, 0.0, 0.0, 0.0, 0.0, 0.0, 0.0, 0.0, 0.0, 0.0, 0.0, 0.0, 0.0, 0.0, 0.0, 0.0, 0.0, 0.0, 0.0, 0.0, 0.0, 0.0, 0.0, 0.0, 0.0, 0.0, 0.0, 0.0, 0.0, 0.0, 0.0, 0.0, 0.0, 0.0, 0.0, 0.0, 0.0, 0.0, 0.0, 0.0, 0.0, 0.0, 0.0, 0.0, 0.0, 0.0, 0.0, 0.0, 0.0, 0.0, 0.0, 0.0, 0.0, 0.0, 0.0, 0.0, 0.0, 0.0, 0.0, 0.0, 0.0, 0.0, 0.0, 0.0, 0.0, 0.0, 0.0, 0.0, 0.0, 0.0, 0.0, 0.0, 0.0, 0.0, 0.0, 0.0, 0.0, 0.0, 0.0, 0.0, 0.0, 0.0, 0.0, 0.0, 0.0, 0.0, 0.0, 0.0, 0.0, 0.0, 0.0, 0.0, 0.0, 0.0, 0.0, 0.0, 0.0, 0.0, 0.0, 0.0, 0.0, 0.0, 0.0, 0.0, 0.0, 0.0, 0.0, 0.0, 0.0, 0.0, 0.0, 0.0, 0.0, 0.0, 0.0, 0.0, 0.0, 0.0, 0.0, 0.0, 0.0, 0.0, 0.0, 0.0, 0.0, 0.0, 0.0, 0.0, 0.0, 0.0, 0.0, 0.0, 0.0, 0.0, 0.0, 0.0, 0.0, 0.0, 0.0, 0.0, 0.0, 0.0, 0.0, 0.0, 0.0, 0.0, 0.0, 0.0, 0.0, 0.0, 0.0, 0.0, 0.0, 0.0, 0.0, 0.0, 0.0, 0.0, 0.0, 0.0, 0.0, 0.0, 0.0, 0.0, 0.0, 0.0, 0.0, 0.0, 0.0, 0.0, 0.0, 0.0, 0.0, 0.0, 0.0, 0.0, 0.0, 0.0, 0.0, 0.0, 0.0, 0.0, 0.0, 0.0, 0.0, 0.0, 0.0, 0.0, 0.0, 0.0, 0.0, 0.0, 0.0, 0.0, 0.0, 0.0, 0.0, 0.0, 0.0, 0.0, 0.0, 0.0, 0.0, 0.0, 0.0, 0.0, 0.0, 0.0, 0.0, 0.0, 0.0, 0.0, 0.0, 0.0, 0.0, 0.0, 0.0, 0.0, 0.0, 0.0, 0.0, 0.0, 0.0, 0.0, 0.0, 0.0, 0.0, 0.0, 0.0, 0.0, 0.0, 0.0, 0.0, 0.0, 0.0, 0.0, 0.0, 0.0, 0.0, 0.0, 0.0, 0.0, 0.0, 0.0, 0.0, 0.0, 0.0, 0.0, 0.0, 0.0, 0.0, 0.0, 0.0, 0.0, 0.0, 0.0, 0.0, 0.0, 0.0, 0.0, 0.0, 0.0, 0.0, 0.0, 0.0, 0.0, 0.0, 0.0, 0.0, 0.0, 0.0, 0.0, 0.0, 0.0, 0.0, 0.0, 0.0, 0.0, 0.0, 0.0, 0.0, 0.0, 0.0, 0.0, 0.0, 0.0, 0.0, 0.0, 0.0, 0.0, 0.0, 0.0, 0.0, 0.0, 0.0, 0.0, 0.0, 0.0, 0.0, 0.0, 0.0, 0.0, 0.0, 0.0, 0.0, 0.0, 0.0, 0.0, 0.0, 0.0, 0.0, 0.0, 0.0, 0.0, 0.0, 0.0, 0.0, 0.0, 0.0, 0.0, 0.0, 0.0, 0.0, 0.0, 0.0, 0.0, 0.0, 0.0, 0.0, 0.0, 0.0, 0.0, 0.0, 0.0, 0.0, 0.0, 0.0, 0.0, 0.0, 0.0, 0.0, 0.0, 0.0, 0.0, 0.0, 0.0, 0.0, 0.0, 0.0, 0.0, 0.0, 0.0, 0.0, 0.0, 0.0, 0.0, 0.0, 0.0, 0.0, 0.0, 0.0, 0.0, 0.0, 0.0, 0.0, 0.0, 0.0, 0.0, 0.0, 0.0, 0.0, 0.0, 0.0, 0.0, 0.0, 0.0, 0.0, 0.0, 0.0, 0.0, 0.0, 0.0, 0.0, 0.0, 0.0, 0.0, 0.0, 0.0, 0.0, 0.0, 0.0, 0.0, 0.0, 0.0, 0.0, 0.0, 0.0, 0.0, 0.0, 0.0, 0.0, 0.0, 0.0, 0.0, 0.0, 0.0, 0.0, 0.0, 0.0, 0.0, 0.0, 0.0, 0.0, 0.0, 0.0, 0.0, 0.0, 0.0, 0.0, 0.0, 0.0, 0.0, 0.0, 0.0, 0.0, 0.0, 0.0, 0.0, 0.0, 0.0, 0.0, 0.0, 0.0, 0.0, 0.0, 0.0, 0.0, 0.0, 0.0, 0.0, 0.0, 0.0, 0.0, 0.0, 0.0, 0.0, 0.0, 0.0, 0.0, 0.0, 0.0, 0.0, 0.0, 0.0, 0.0, 0.0, 0.0, 0.0, 0.0, 0.0, 0.0, 0.0, 0.0, 0.0, 0.0, 0.0, 0.0, 0.0, 0.0, 0.0, 0.0, 0.0, 0.0, 0.0, 0.0, 0.0, 0.0, 0.0, 0.0, 0.0, 0.0, 0.0, 0.0, 0.0, 0.0, 0.0, 0.0, 0.0, 0.0, 0.0, 0.0, 0.0, 0.0, 0.0, 0.0, 0.0, 0.0, 0.0, 0.0, 0.0, 0.0, 0.0, 0.0, 0.0, 0.0, 0.0, 0.0, 0.0, 0.0, 0.0, 0.0, 0.0, 0.0, 0.0, 0.0, 0.0, 0.0, 0.0, 0.0, 0.0, 0.0, 0.0, 0.0, 0.0, 0.0, 0.0, 0.0, 0.0, 0.0, 0.0, 0.0, 0.0, 0.0, 0.0, 0.0, 0.0, 0.0, 0.0, 0.0, 0.0, 0.0, 0.0, 0.0, 0.0, 0.0, 0.0, 0.0, 0.0, 0.0, 0.0, 0.0, 0.0, 0.0, 0.0, 0.0, 0.0, 0.0, 0.0, 0.0, 0.0, 0.0, 0.0, 0.0, 0.0, 0.0, 0.0, 0.0, 0.0, 0.0, 0.0, 0.0, 0.0, 0.0, 0.0, 0.0, 0.0, 0.0, 0.0, 0.0, 0.0, 0.0, 0.0, 0.0, 0.0, 0.0, 0.0, 0.0, 0.0, 0.0, 0.0, 0.0, 0.0, 0.0, 0.0, 0.0, 0.0, 0.0, 0.0, 0.0, 0.0, 0.0, 0.0, 0.0, 0.0, 0.0, 0.0, 0.0, 0.0, 0.0, 0.0, 0.0, 0.0, 0.0, 0.0, 0.0, 0.0, 0.0, 0.0, 0.0, 0.0, 0.0, 0.0, 0.0, 0.0, 0.0, 0.0, 0.0, 0.0, 0.0, 0.0, 0.0, 0.0, 0.0, 0.0, 0.0, 0.0, 0.0, 0.0, 0.0, 0.0, 0.0, 0.0, 0.0, 0.0, 0.0, 0.0, 0.0, 0.0, 0.0, 0.0, 0.0, 0.0, 0.0, 0.0, 0.0, 0.0, 0.0, 0.0, 0.0, 0.0, 0.0, 0.0, 0.0, 0.0, 0.0, 0.0, 0.0, 0.0, 0.0, 0.0, 0.0, 0.0, 0.0, 0.0, 0.0, 0.0, 0.0, 0.0, 0.0, 0.0, 0.0, 0.0, 0.0, 0.0, 0.0, 0.0, 0.0, 0.0, 0.0, 0.0, 0.0, 0.0, 0.0, 0.0, 0.0, 0.0, 0.0, 0.0, 0.0, 0.0, 0.0, 0.0, 0.0, 0.0, 0.0, 0.0, 0.0, 0.0, 0.0, 0.0, 0.0, 0.0, 0.0, 0.0, 0.0, 0.0, 0.0, 0.0, 0.0, 0.0, 0.0, 0.0, 0.0, 0.0, 0.0, 0.0, 0.0, 0.0, 0.0, 0.0, 0.0, 0.0, 0.0, 0.0, 0.0, 0.0, 0.0, 0.0, 0.0, 0.0, 0.0, 0.0, 0.0, 0.0, 0.0, 0.0, 0.0, 0.0, 0.0, 0.0, 0.0, 0.0, 0.0, 0.0, 0.0, 0.0, 0.0, 0.0, 0.0, 0.0, 0.0, 0.0, 0.0, 0.0, 0.0, 0.0, 0.0, 0.0, 0.0, 0.0, 0.0, 0.0, 0.0, 0.0, 0.0, 0.0, 0.0, 0.0, 0.0, 0.0, 0.0, 0.0, 0.0, 0.0, 0.0, 0.0, 0.0, 0.0, 0.0, 0.0, 0.0, 0.0, 0.0, 0.0, 0.0, 0.0, 0.0, 0.0, 0.0, 0.0, 0.0, 0.0, 0.0, 0.0, 0.0, 0.0, 0.0, 0.0, 0.0, 0.0, 0.0, 0.0, 0.0, 0.0, 0.0, 0.0, 0.0, 0.0, 0.0, 0.0, 0.0, 0.0, 0.0, 0.0, 0.0, 0.0, 0.0, 0.0, 0.0, 0.0, 0.0, 0.0, 0.0, 0.0, 0.0, 0.0, 0.0, 0.0, 0.0, 0.0, 0.0, 0.0, 0.0, 0.0, 0.0, 0.0, 0.0, 0.0, 0.0, 0.0, 0.0, 0.0, 0.0, 0.0, 0.0, 0.0, 0.0, 0.0, 0.0, 0.0, 0.0, 0.0, 0.0, 0.0, 0.0, 0.0, 0.0, 0.0, 0.0, 0.0, 0.0, 0.0, 0.0, 0.0, 0.0, 0.0, 0.0, 0.0, 0.0, 0.0, 0.0, 0.0, 0.0, 0.0, 0.0, 0.0, 0.0, 0.0, 0.0, 0.0, 0.0, 0.0, 0.0, 0.0, 0.0, 0.0, 0.0, 0.0, 0.0, 0.0, 0.0, 0.0, 0.0, 0.0, 0.0, 0.0, 0.0, 0.0, 0.0, 0.0, 0.0, 0.0, 0.0, 0.0, 0.0, 0.0, 0.0, 0.0, 0.0, 0.0, 0.0, 0.0, 0.0, 0.0, 0.0, 0.0, 0.0, 0.0, 0.0, 0.0, 0.0, 0.0, 0.0, 0.0, 0.0, 0.0, 0.0, 0.0, 0.0, 0.0, 0.0, 0.0, 0.0, 0.0, 0.0, 0.0, 0.0, 0.0, 0.0, 0.0, 0.0, 0.0, 0.0, 0.0, 0.0, 0.0, 0.0, 0.0, 0.0, 0.0, 0.0, 0.0, 0.0, 0.0, 0.0, 0.0, 0.0, 0.0, 0.0, 0.0, 0.0, 0.0, 0.0, 0.0, 0.0, 0.0, 0.0, 0.0, 0.0, 0.0, 0.0, 0.0, 0.0, 0.0, 0.0, 0.0, 0.0, 0.0, 0.0, 0.0, 0.0, 0.0, 0.0, 0.0, 0.0, 0.0, 0.0, 0.0, 0.0, 0.0, 0.0, 0.0, 0.0, 0.0, 0.0, 0.0, 0.0, 0.0, 0.0, 0.0, 0.0, 0.0, 0.0, 0.0, 0.0, 0.0, 0.0, 0.0, 0.0, 0.0, 0.0, 0.0, 0.0, 0.0, 0.0, 0.0, 0.0, 0.0, 0.0, 0.0, 0.0, 0.0, 0.0, 0.0, 0.0, 0.0, 0.0, 0.0, 0.0, 0.0, 0.0, 0.0, 0.0, 0.0, 0.0, 0.0, 0.0, 0.0, 0.0, 0.0, 0.0, 0.0, 0.0, 0.0, 0.0, 0.0, 0.0, 0.0, 0.0, 0.0, 0.0, 0.0, 0.0, 0.0, 0.0, 0.0, 0.0, 0.0, 0.0, 0.0, 0.0, 0.0, 0.0, 0.0, 0.0, 0.0, 0.0, 0.0, 0.0, 0.0, 0.0, 0.0, 0.0, 0.0, 0.0, 0.0, 0.0, 0.0, 0.0, 0.0, 0.0, 0.0, 0.0, 0.0, 0.0, 0.0, 0.0, 0.0, 0.0, 0.0, 0.0, 0.0, 0.0, 0.0, 0.0, 0.0, 0.0, 0.0, 0.0, 0.0, 0.0, 0.0, 0.0, 0.0, 0.0, 0.0, 0.0, 0.0, 0.0, 0.0, 0.0, 0.0, 0.0, 0.0, 0.0, 0.0, 0.0, 0.0, 0.0, 0.0, 0.0, 0.0, 0.0, 0.0, 0.0, 0.0, 0.0, 0.0, 0.0, 0.0, 0.0, 0.0, 0.0, 0.0, 0.0, 0.0, 0.0, 0.0, 0.0, 0.0, 0.0, 0.0, 0.0, 0.0, 0.0, 0.0, 0.0, 0.0, 0.0, 0.0, 0.0, 0.0, 0.0, 0.0, 0.0, 0.0, 0.0, 0.0, 0.0, 0.0, 0.0, 0.0, 0.0, 0.0, 0.0, 0.0, 0.0, 0.0, 0.0, 0.0, 0.0, 0.0, 0.0, 0.0, 0.0, 0.0, 0.0, 0.0, 0.0, 0.0, 0.0, 0.0, 0.0, 0.0, 0.0, 0.0, 0.0, 0.0, 0.0, 0.0, 0.0, 0.0, 0.0, 0.0, 0.0, 0.0, 0.0, 0.0, 0.0, 0.0, 0.0, 0.0, 0.0, 0.0, 0.0, 0.0, 0.0, 0.0, 0.0, 0.0, 0.0, 0.0, 0.0, 0.0, 0.0, 0.0, 0.0, 0.0, 0.0, 0.0, 0.0, 0.0, 0.0, 0.0, 0.0, 0.0, 0.0, 0.0, 0.0, 0.0, 0.0, 0.0, 0.0, 0.0, 0.0, 0.0, 0.0, 0.0, 0.0, 0.0, 0.0, 0.0, 0.0, 0.0, 0.0, 0.0, 0.0, 0.0, 0.0, 0.0, 0.0, 0.0, 0.0, 0.0, 0.0, 0.0, 0.0, 0.0, 0.0, 0.0, 0.0, 0.0, 0.0, 0.0, 0.0, 0.0, 0.0, 0.0, 0.0, 0.0, 0.0, 0.0, 0.0, 0.0, 0.0, 0.0, 0.0, 0.0, 0.0, 0.0, 0.0, 0.0, 0.0, 0.0, 0.0, 0.0, 0.0, 0.0, 0.0, 0.0, 0.0, 0.0, 0.0, 0.0, 0.0, 0.0, 0.0, 0.0, 0.0, 0.0, 0.0, 0.0, 0.0, 0.0, 0.0, 0.0, 0.0, 0.0, 0.0, 0.0, 0.0, 0.0, 0.0, 0.0, 0.0, 0.0, 0.0, 0.0, 0.0, 0.0, 0.0, 0.0, 0.0, 0.0, 0.0, 0.0, 0.0, 0.0, 0.0, 0.0, 0.0, 0.0, 0.0, 0.0, 0.0, 0.0, 0.0, 0.0, 0.0, 0.0, 0.0, 0.0, 0.0, 0.0, 0.0, 0.0, 0.0, 0.0, 0.0, 0.0, 0.0, 0.0, 0.0, 0.0, 0.0, 0.0, 0.0, 0.0, 0.0, 0.0, 0.0, 0.0, 0.0, 0.0, 0.0, 0.0, 0.0, 0.0, 0.0, 0.0, 0.0, 0.0, 0.0, 0.0, 0.0, 0.0, 0.0, 0.0, 0.0, 0.0, 0.0, 0.0, 0.0, 0.0, 0.0, 0.0, 0.0, 0.0, 0.0, 0.0, 0.0, 0.0, 0.0, 0.0, 0.0, 0.0, 0.0, 0.0, 0.0, 0.0, 0.0, 0.0, 0.0, 0.0, 0.0, 0.0, 0.0, 0.0, 0.0, 0.0, 0.0, 0.0, 0.0, 0.0, 0.0, 0.0, 0.0, 0.0, 0.0, 0.0, 0.0, 0.0, 0.0, 0.0, 0.0, 0.0, 0.0, 0.0, 0.0, 0.0, 0.0, 0.0, 0.0, 0.0, 0.0, 0.0, 0.0, 0.0, 0.0, 0.0, 0.0, 0.0, 0.0, 0.0, 0.0, 0.0, 0.0, 0.0, 0.0, 0.0, 0.0, 0.0, 0.0, 0.0, 0.0, 0.0, 0.0, 0.0, 0.0, 0.0, 0.0, 0.0, 0.0, 0.0, 0.0, 0.0, 0.0, 0.0, 0.0, 0.0, 0.0, 0.0, 0.0, 0.0, 0.0, 0.0, 0.0, 0.0, 0.0, 0.0, 0.0, 0.0, 0.0, 0.0, 0.0, 0.0, 0.0, 0.0, 0.0, 0.0, 0.0, 0.0, 0.0, 0.0, 0.0, 0.0, 0.0, 0.0, 0.0, 0.0, 0.0, 0.0, 0.0, 0.0, 0.0, 0.0, 0.0, 0.0, 0.0, 0.0, 0.0, 0.0, 0.0, 0.0, 0.0, 0.0, 0.0, 0.0, 0.0, 0.0, 0.0, 0.0, 0.0, 0.0, 0.0, 0.0, 0.0, 0.0, 0.0, 0.0, 0.0, 0.0, 0.0, 0.0, 0.0, 0.0, 0.0, 0.0, 0.0, 0.0, 0.0, 0.0, 0.0, 0.0, 0.0, 0.0, 0.0, 0.0, 0.0, 0.0, 0.0, 0.0, 0.0, 0.0, 0.0, 0.0, 0.0, 0.0, 0.0, 0.0, 0.0, 0.0, 0.0, 0.0, 0.0, 0.0, 0.0, 0.0, 0.0, 0.0, 0.0, 0.0, 0.0, 0.0, 0.0, 0.0, 0.0, 0.0, 0.0, 0.0, 0.0, 0.0, 0.0, 0.0, 0.0, 0.0, 0.0, 0.0, 0.0, 0.0, 0.0, 0.0, 0.0, 0.0, 0.0, 0.0, 0.0, 0.0, 0.0, 0.0, 0.0, 0.0, 0.0, 0.0, 0.0, 0.0, 0.0, 0.0, 0.0, 0.0, 0.0, 0.0, 0.0, 0.0, 0.0, 0.0, 0.0, 0.0, 0.0, 0.0, 0.0, 0.0, 0.0, 0.0, 0.0, 0.0, 0.0, 0.0, 0.0, 0.0, 0.0, 0.0, 0.0, 0.0, 0.0, 0.0, 0.0, 0.0, 0.0, 0.0, 0.0, 0.0, 0.0, 0.0, 0.0, 0.0, 0.0, 0.0, 0.0, 0.0, 0.0, 0.0, 0.0, 0.0, 0.0, 0.0, 0.0, 0.0, 0.0, 0.0, 0.0, 0.0, 0.0, 0.0, 0.0, 0.0, 0.0, 0.0, 0.0, 0.0, 0.0, 0.0, 0.0, 0.0, 0.0, 0.0, 0.0, 0.0, 0.0, 0.0, 0.0, 0.0, 0.0, 0.0, 0.0, 0.0, 0.0, 0.0, 0.0, 0.0, 0.0, 0.0, 0.0, 0.0, 0.0, 0.0, 0.0, 0.0, 0.0, 0.0, 0.0, 0.0, 0.0, 0.0, 0.0, 0.0, 0.0, 0.0, 0.0, 0.0, 0.0, 0.0, 0.0, 0.0, 0.0, 0.0, 0.0, 0.0, 0.0, 0.0, 0.0, 0.0, 0.0, 0.0, 0.0, 0.0, 0.0, 0.0, 0.0, 0.0, 0.0, 0.0, 0.0, 0.0, 0.0, 0.0, 0.0, 0.0, 0.0, 0.0, 0.0, 0.0, 0.0, 0.0, 0.0, 0.0, 0.0, 0.0, 0.0, 0.0, 0.0, 0.0, 0.0, 0.0, 0.0, 0.0, 0.0, 0.0, 0.0, 0.0, 0.0, 0.0, 0.0, 0.0, 0.0, 0.0, 0.0, 0.0, 0.0, 0.0, 0.0, 0.0, 0.0, 0.0, 0.0, 0.0, 0.0, 0.0, 0.0, 0.0, 0.0, 0.0, 0.0, 0.0, 0.0, 0.0, 0.0, 0.0, 0.0, 0.0, 0.0, 0.0, 0.0, 0.0, 0.0, 0.0, 0.0, 0.0, 0.0, 0.0, 0.0, 0.0, 0.0, 0.0, 0.0, 0.0, 0.0, 0.0, 0.0, 0.0, 0.0, 0.0, 0.0, 0.0, 0.0, 0.0, 0.0, 0.0, 0.0, 0.0, 0.0, 0.0, 0.0, 0.0, 0.0, 0.0, 0.0, 0.0, 0.0, 0.0, 0.0, 0.0, 0.0, 0.0, 0.0, 0.0, 0.0])
me_kreis_010.materials.append(mat_st_ngel)
me_kreis_010.materials.append(mat_blumemitte)
me_kreis_010.materials.append(mat_material_001)
me_kreis_010.update()

# ---- objects
ob_light = bpy.data.objects.new('Light', light_light)
ob_camera = bpy.data.objects.new('Camera', cam_camera)
ob_bl_te = bpy.data.objects.new('Blüte', me_kreis_002)
ob_bl_te_001 = bpy.data.objects.new('Blüte.001', me_kreis_003)
ob_bl_te_002 = bpy.data.objects.new('Blüte.002', me_kreis_004)
ob_bl_te_003 = bpy.data.objects.new('Blüte.003', me_kreis_005)
ob_bl_te_004 = bpy.data.objects.new('Blüte.004', me_kreis_006)
ob_bl_te_005 = bpy.data.objects.new('Blüte.005', me_kreis_007)
ob_st_ngel = bpy.data.objects.new('Stängel', me_kreis_010)

# ---- transforms, parenting, visibility, modifiers, constraints
ob_light.location = (2.019, -0.1943, 1.615)
ob_light.rotation_euler = (0.6503, 0.05522, 1.866)
ob_light.scale = (0.1688, 0.1688, 0.1688)
ob_light.lock_rotations_4d = False
ob_light.empty_display_type = 'ARROWS'
ob_light.color = (0.0, 0.0, 0.0, 0.0)
ob_light.lineart.crease_threshold = 0.0
ob_camera.location = (2.574, -1.533, 1.456)
ob_camera.rotation_euler = (1.109, 0.0, 0.8149)
ob_camera.scale = (0.1688, 0.1688, 0.1688)
ob_camera.lock_rotations_4d = False
ob_camera.empty_display_type = 'ARROWS'
ob_camera.color = (0.0, 0.0, 0.0, 0.0)
ob_camera.display_type = 'WIRE'
ob_camera.lineart.crease_threshold = 0.0
ob_bl_te.location = (1.331, -0.3641, 0.6187)
ob_bl_te.rotation_euler = (-0.4015, -8.677e-17, 1.766e-17)
ob_bl_te.scale = (0.1688, 0.1688, 0.1688)
ob_bl_te_001.location = (1.331, -0.3641, 0.6187)
ob_bl_te_001.rotation_euler = (-0.4015, -8.677e-17, -1.047)
ob_bl_te_001.scale = (0.1688, 0.1688, 0.1688)
ob_bl_te_002.location = (1.331, -0.3641, 0.6187)
ob_bl_te_002.rotation_euler = (-0.4015, -8.677e-17, -2.094)
ob_bl_te_002.scale = (0.1688, 0.1688, 0.1688)
ob_bl_te_003.location = (1.331, -0.3641, 0.6187)
ob_bl_te_003.rotation_euler = (-0.4015, -8.677e-17, -3.142)
ob_bl_te_003.scale = (0.1688, 0.1688, 0.1688)
ob_bl_te_004.location = (1.331, -0.3641, 0.6187)
ob_bl_te_004.rotation_euler = (-0.4015, -8.677e-17, -4.189)
ob_bl_te_004.scale = (0.1688, 0.1688, 0.1688)
ob_bl_te_005.location = (1.331, -0.3641, 0.6187)
ob_bl_te_005.rotation_euler = (-0.4015, -8.677e-17, -5.236)
ob_bl_te_005.scale = (0.1688, 0.1688, 0.1688)
ob_st_ngel.location = (1.835, -0.03007, -0.08401)
ob_st_ngel.rotation_euler = (-0.7746, 0.3501, -4.408)
ob_st_ngel.scale = (0.1688, 0.1688, 0.1688)

# ---- collection membership
col_collection.objects.link(ob_light)
col_collection.objects.link(ob_camera)
col_collection.objects.link(ob_bl_te)
col_collection.objects.link(ob_bl_te_001)
col_collection.objects.link(ob_bl_te_002)
col_collection.objects.link(ob_bl_te_003)
col_collection.objects.link(ob_bl_te_004)
col_collection.objects.link(ob_bl_te_005)
col_collection.objects.link(ob_st_ngel)

# ---- scene / render settings (as saved in the file)
scene.camera = ob_camera
scene.frame_start = 1; scene.frame_end = 250; scene.frame_set(83)
scene.render.engine = 'BLENDER_EEVEE_NEXT'
scene.cycles.sampling_pattern = 'TABULATED_SOBOL'
scene.view_settings.view_transform = 'Standard'
bpy.context.view_layer.update()
